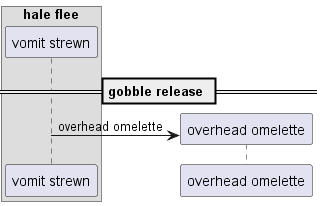

The diagram above was rendered by PlantUML. Its source (embedded in the PNG):
@startuml
box "hale flee"
participant "vomit strewn" as 0
end box
== gobble release ==
create participant "overhead omelette" as 1
0 -> 1 : overhead omelette
@enduml